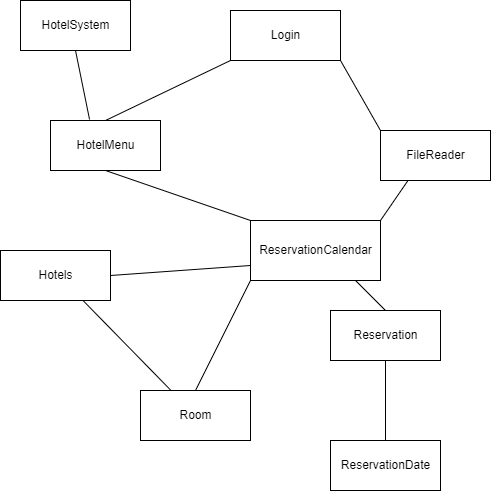

The diagram above was exported from draw.io. Its source (the exported page's mxGraphModel, read from the mxfile embedded in the PNG):
<mxGraphModel dx="460" dy="782" grid="1" gridSize="10" guides="1" tooltips="1" connect="1" arrows="1" fold="1" page="1" pageScale="1" pageWidth="827" pageHeight="1169" math="0" shadow="0">
  <root>
    <mxCell id="WIyWlLk6GJQsqaUBKTNV-0" />
    <mxCell id="WIyWlLk6GJQsqaUBKTNV-1" parent="WIyWlLk6GJQsqaUBKTNV-0" />
    <mxCell id="tiGEHbPVYS4fPxTL-YSk-5" value="Login" style="html=1;" vertex="1" parent="WIyWlLk6GJQsqaUBKTNV-1">
      <mxGeometry x="290" y="70" width="110" height="50" as="geometry" />
    </mxCell>
    <mxCell id="tiGEHbPVYS4fPxTL-YSk-7" value="HotelSystem" style="html=1;" vertex="1" parent="WIyWlLk6GJQsqaUBKTNV-1">
      <mxGeometry x="80" y="60" width="110" height="50" as="geometry" />
    </mxCell>
    <mxCell id="tiGEHbPVYS4fPxTL-YSk-8" value="Room" style="html=1;" vertex="1" parent="WIyWlLk6GJQsqaUBKTNV-1">
      <mxGeometry x="200" y="450" width="110" height="50" as="geometry" />
    </mxCell>
    <mxCell id="tiGEHbPVYS4fPxTL-YSk-9" value="Hotels" style="html=1;" vertex="1" parent="WIyWlLk6GJQsqaUBKTNV-1">
      <mxGeometry x="60" y="310" width="110" height="50" as="geometry" />
    </mxCell>
    <mxCell id="tiGEHbPVYS4fPxTL-YSk-10" value="HotelMenu" style="html=1;" vertex="1" parent="WIyWlLk6GJQsqaUBKTNV-1">
      <mxGeometry x="110" y="180" width="110" height="50" as="geometry" />
    </mxCell>
    <mxCell id="tiGEHbPVYS4fPxTL-YSk-11" value="FileReader" style="html=1;" vertex="1" parent="WIyWlLk6GJQsqaUBKTNV-1">
      <mxGeometry x="440" y="190" width="110" height="50" as="geometry" />
    </mxCell>
    <mxCell id="tiGEHbPVYS4fPxTL-YSk-12" value="ReservationDate" style="html=1;" vertex="1" parent="WIyWlLk6GJQsqaUBKTNV-1">
      <mxGeometry x="390" y="500" width="110" height="50" as="geometry" />
    </mxCell>
    <mxCell id="tiGEHbPVYS4fPxTL-YSk-13" value="ReservationCalendar" style="html=1;" vertex="1" parent="WIyWlLk6GJQsqaUBKTNV-1">
      <mxGeometry x="310" y="280" width="130" height="60" as="geometry" />
    </mxCell>
    <mxCell id="tiGEHbPVYS4fPxTL-YSk-14" value="Reservation" style="html=1;" vertex="1" parent="WIyWlLk6GJQsqaUBKTNV-1">
      <mxGeometry x="390" y="370" width="110" height="50" as="geometry" />
    </mxCell>
    <mxCell id="tiGEHbPVYS4fPxTL-YSk-15" value="" style="endArrow=none;html=1;rounded=0;entryX=0.5;entryY=1;entryDx=0;entryDy=0;exitX=0.355;exitY=-0.02;exitDx=0;exitDy=0;exitPerimeter=0;" edge="1" parent="WIyWlLk6GJQsqaUBKTNV-1" source="tiGEHbPVYS4fPxTL-YSk-10" target="tiGEHbPVYS4fPxTL-YSk-7">
      <mxGeometry width="50" height="50" relative="1" as="geometry">
        <mxPoint x="320" y="120" as="sourcePoint" />
        <mxPoint x="200" y="380" as="targetPoint" />
      </mxGeometry>
    </mxCell>
    <mxCell id="tiGEHbPVYS4fPxTL-YSk-16" value="" style="endArrow=none;html=1;rounded=0;exitX=0.808;exitY=1;exitDx=0;exitDy=0;entryX=0.5;entryY=0;entryDx=0;entryDy=0;exitPerimeter=0;" edge="1" parent="WIyWlLk6GJQsqaUBKTNV-1" source="tiGEHbPVYS4fPxTL-YSk-13" target="tiGEHbPVYS4fPxTL-YSk-14">
      <mxGeometry width="50" height="50" relative="1" as="geometry">
        <mxPoint x="180" y="290" as="sourcePoint" />
        <mxPoint x="230" y="240" as="targetPoint" />
      </mxGeometry>
    </mxCell>
    <mxCell id="tiGEHbPVYS4fPxTL-YSk-17" value="" style="endArrow=none;html=1;rounded=0;exitX=1;exitY=0;exitDx=0;exitDy=0;entryX=0.25;entryY=1;entryDx=0;entryDy=0;" edge="1" parent="WIyWlLk6GJQsqaUBKTNV-1" source="tiGEHbPVYS4fPxTL-YSk-13" target="tiGEHbPVYS4fPxTL-YSk-11">
      <mxGeometry width="50" height="50" relative="1" as="geometry">
        <mxPoint x="540" y="440" as="sourcePoint" />
        <mxPoint x="590" y="390" as="targetPoint" />
      </mxGeometry>
    </mxCell>
    <mxCell id="tiGEHbPVYS4fPxTL-YSk-18" value="" style="endArrow=none;html=1;rounded=0;entryX=0;entryY=1;entryDx=0;entryDy=0;exitX=0.5;exitY=0;exitDx=0;exitDy=0;" edge="1" parent="WIyWlLk6GJQsqaUBKTNV-1" source="tiGEHbPVYS4fPxTL-YSk-10" target="tiGEHbPVYS4fPxTL-YSk-5">
      <mxGeometry width="50" height="50" relative="1" as="geometry">
        <mxPoint x="540" y="440" as="sourcePoint" />
        <mxPoint x="590" y="390" as="targetPoint" />
      </mxGeometry>
    </mxCell>
    <mxCell id="tiGEHbPVYS4fPxTL-YSk-19" value="" style="endArrow=none;html=1;rounded=0;entryX=1;entryY=1;entryDx=0;entryDy=0;exitX=0;exitY=0;exitDx=0;exitDy=0;" edge="1" parent="WIyWlLk6GJQsqaUBKTNV-1" source="tiGEHbPVYS4fPxTL-YSk-11" target="tiGEHbPVYS4fPxTL-YSk-5">
      <mxGeometry width="50" height="50" relative="1" as="geometry">
        <mxPoint x="540" y="440" as="sourcePoint" />
        <mxPoint x="590" y="390" as="targetPoint" />
      </mxGeometry>
    </mxCell>
    <mxCell id="tiGEHbPVYS4fPxTL-YSk-21" value="" style="endArrow=none;html=1;rounded=0;exitX=0.5;exitY=1;exitDx=0;exitDy=0;entryX=0;entryY=0;entryDx=0;entryDy=0;" edge="1" parent="WIyWlLk6GJQsqaUBKTNV-1" source="tiGEHbPVYS4fPxTL-YSk-10" target="tiGEHbPVYS4fPxTL-YSk-13">
      <mxGeometry width="50" height="50" relative="1" as="geometry">
        <mxPoint x="540" y="440" as="sourcePoint" />
        <mxPoint x="590" y="390" as="targetPoint" />
      </mxGeometry>
    </mxCell>
    <mxCell id="tiGEHbPVYS4fPxTL-YSk-22" value="" style="endArrow=none;html=1;rounded=0;exitX=0.5;exitY=0;exitDx=0;exitDy=0;entryX=0;entryY=1;entryDx=0;entryDy=0;" edge="1" parent="WIyWlLk6GJQsqaUBKTNV-1" source="tiGEHbPVYS4fPxTL-YSk-8" target="tiGEHbPVYS4fPxTL-YSk-13">
      <mxGeometry width="50" height="50" relative="1" as="geometry">
        <mxPoint x="540" y="440" as="sourcePoint" />
        <mxPoint x="590" y="390" as="targetPoint" />
        <Array as="points" />
      </mxGeometry>
    </mxCell>
    <mxCell id="tiGEHbPVYS4fPxTL-YSk-23" value="" style="endArrow=none;html=1;rounded=0;exitX=1;exitY=0.5;exitDx=0;exitDy=0;entryX=0;entryY=0.75;entryDx=0;entryDy=0;" edge="1" parent="WIyWlLk6GJQsqaUBKTNV-1" source="tiGEHbPVYS4fPxTL-YSk-9" target="tiGEHbPVYS4fPxTL-YSk-13">
      <mxGeometry width="50" height="50" relative="1" as="geometry">
        <mxPoint x="540" y="440" as="sourcePoint" />
        <mxPoint x="590" y="390" as="targetPoint" />
      </mxGeometry>
    </mxCell>
    <mxCell id="tiGEHbPVYS4fPxTL-YSk-25" value="" style="endArrow=none;html=1;rounded=0;exitX=0.5;exitY=1;exitDx=0;exitDy=0;entryX=0.5;entryY=0;entryDx=0;entryDy=0;" edge="1" parent="WIyWlLk6GJQsqaUBKTNV-1" source="tiGEHbPVYS4fPxTL-YSk-14" target="tiGEHbPVYS4fPxTL-YSk-12">
      <mxGeometry width="50" height="50" relative="1" as="geometry">
        <mxPoint x="540" y="440" as="sourcePoint" />
        <mxPoint x="590" y="390" as="targetPoint" />
      </mxGeometry>
    </mxCell>
    <mxCell id="tiGEHbPVYS4fPxTL-YSk-27" value="" style="endArrow=none;html=1;rounded=0;exitX=0.75;exitY=1;exitDx=0;exitDy=0;" edge="1" parent="WIyWlLk6GJQsqaUBKTNV-1" source="tiGEHbPVYS4fPxTL-YSk-9" target="tiGEHbPVYS4fPxTL-YSk-8">
      <mxGeometry width="50" height="50" relative="1" as="geometry">
        <mxPoint x="310" y="420" as="sourcePoint" />
        <mxPoint x="360" y="370" as="targetPoint" />
      </mxGeometry>
    </mxCell>
  </root>
</mxGraphModel>